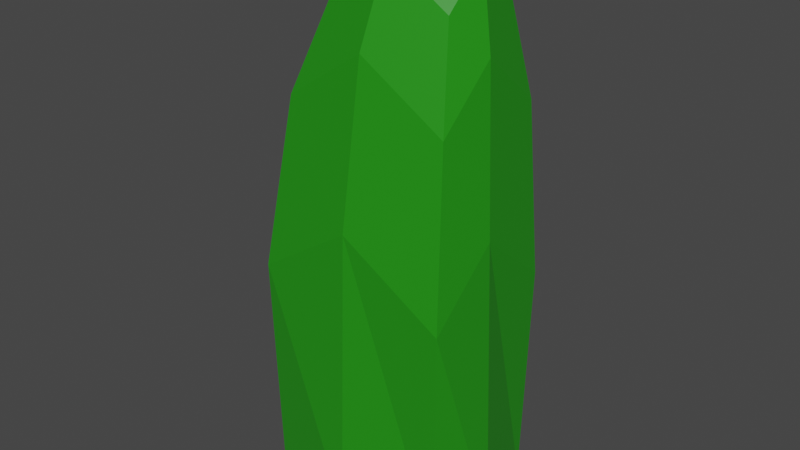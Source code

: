 # Source: tallM.blend  (saved by Blender 3.2.14; exported with 4.5.12 LTS)
import bpy
from mathutils import Matrix  # noqa: F401  (used for matrix-valued properties, if any)

bpy.ops.wm.read_factory_settings(use_empty=True)
scene = bpy.context.scene
scene.name = 'Scene'

# ---- collections
col_collection = bpy.data.collections.new('Collection'); scene.collection.children.link(col_collection)

# ---- materials (node trees are filled in below, after node groups)
mat_material = bpy.data.materials.new('Material')
mat_material.alpha_threshold = 0.0
mat_material.use_transparent_shadow = False
mat_material.line_color = (0.0, 0.0, 0.0, 1.0)

# ---- material node trees
mat_material.use_nodes = True; mat_material.node_tree.nodes.clear()
_N = mat_material.node_tree.nodes; _L = mat_material.node_tree.links
n0 = _N.new('ShaderNodeOutputMaterial'); n0.name = 'Material Output'; n0.location = (300, 300)
n1 = _N.new('ShaderNodeBsdfPrincipled'); n1.name = 'Principled BSDF'; n1.location = (10, 300)
n1.distribution = 'GGX'
n1.subsurface_method = 'RANDOM_WALK_SKIN'
n1.inputs[0].default_value = (0.0174, 0.275, 0.007984, 1.0)
n1.inputs[2].default_value = 0.4
n1.inputs[3].default_value = 1.45
n1.inputs[27].default_value = (0.0, 0.0, 0.0, 1.0)
n1.inputs[28].default_value = 1.0
_L.new(n1.outputs[0], n0.inputs[0])
n0.is_active_output = True

# ---- world
world_world = bpy.data.worlds.new('World'); scene.world = world_world
world_world.use_nodes = True; world_world.node_tree.nodes.clear()
_N = world_world.node_tree.nodes; _L = world_world.node_tree.links
n0 = _N.new('ShaderNodeOutputWorld'); n0.name = 'World Output'; n0.location = (300, 300)
n1 = _N.new('ShaderNodeBackground'); n1.name = 'Background'; n1.location = (10, 300)
n1.inputs[0].default_value = (0.05088, 0.05088, 0.05088, 1.0)
_L.new(n1.outputs[0], n0.inputs[0])
n0.is_active_output = True
world_world.color = (0.05088, 0.05088, 0.05088)
world_world.use_sun_shadow = False
world_world.sun_shadow_jitter_overblur = 0.0

# ---- meshes
me_cube = bpy.data.meshes.new('Cube')
me_cube.from_pydata([(0.6343, 0.501, 0.4853), (0.6343, -0.4064, 0.4853), (-0.6343, 0.501, 0.4853), (-0.6343, -0.4064, 0.4853), (0.6096, 0.4762, 1.863e-09), (-0.6096, -0.3817, -2.794e-09), (0.6096, -0.3817, 1.863e-09), (-0.6096, 0.4762, -2.794e-09), (1.577e-09, -0.432, 0.6243), (0.6598, -4.199e-10, 0.6243), (-0.6425, 1.021e-08, 0.6243), (6.303e-09, 0.491, 0.6243), (0.4425, 0.4091, 1.032), (1.304e-08, -0.4982, 4.657e-09), (-0.7087, 1.024e-08, 5.588e-09), (0.726, 9.313e-09, 0.0), (1.304e-08, 0.5572, 7.451e-09), (0.5435, 0.4957, 0.8375), (0.5435, -0.2662, 0.8375), (-0.5217, 0.4957, 0.8375), (-0.5217, -0.2662, 0.8375), (0.01087, -0.2877, 0.9543), (0.5649, 0.07509, 0.9543), (-0.5286, 0.07509, 0.9543), (0.01087, 0.4874, 0.9543), (0.4323, -0.09983, 1.032), (-0.3575, 0.385, 1.017), (-0.3414, -0.09983, 1.032), (0.04548, -0.1154, 1.117), (0.4479, 0.148, 1.117), (-0.3403, 0.08074, 1.12), (0.05996, 0.3842, 1.117), (0.05554, 0.1533, 1.168)], [], [(8, 1, 18, 21), (9, 0, 17, 22), (10, 3, 20, 23), (11, 2, 19, 24), (6, 1, 8, 13), (13, 8, 3, 5), (5, 3, 10, 14), (14, 10, 2, 7), (4, 0, 9, 15), (15, 9, 1, 6), (7, 2, 11, 16), (16, 11, 0, 4), (21, 18, 25, 28), (22, 17, 12, 29), (23, 20, 27, 30), (24, 19, 26, 31), (0, 11, 24, 17), (2, 10, 23, 19), (1, 9, 22, 18), (3, 8, 21, 20), (12, 31, 32, 29), (31, 26, 30, 32), (32, 30, 27, 28), (29, 32, 28, 25), (17, 24, 31, 12), (19, 23, 30, 26), (18, 22, 29, 25), (20, 21, 28, 27)])
_uv = me_cube.uv_layers.new(name='UVMap')
_uv.uv.foreach_set('vector', [0.625, 0.875, 0.625, 0.75, 0.625, 0.75, 0.625, 0.875, 0.625, 0.625, 0.625, 0.5, 0.625, 0.5, 0.625, 0.625, 0.625, 0.125, 0.625, 0.0, 0.625, 0.0, 0.625, 0.125, 0.625, 0.375, 0.625, 0.25, 0.625, 0.25, 0.625, 0.375, 0.5, 0.75, 0.625, 0.75, 0.625, 0.875, 0.5, 0.875, 0.5, 0.875, 0.625, 0.875, 0.625, 1.0, 0.5, 1.0, 0.5, 0.0, 0.625, 0.0, 0.625, 0.125, 0.5, 0.125, 0.5, 0.125, 0.625, 0.125, 0.625, 0.25, 0.5, 0.25, 0.5, 0.5, 0.625, 0.5, 0.625, 0.625, 0.5, 0.625, 0.5, 0.625, 0.625, 0.625, 0.625, 0.75, 0.5, 0.75, 0.5, 0.25, 0.625, 0.25, 0.625, 0.375, 0.5, 0.375, 0.5, 0.375, 0.625, 0.375, 0.625, 0.5, 0.5, 0.5, 0.625, 0.875, 0.625, 0.75, 0.625, 0.75, 0.625, 0.875, 0.625, 0.625, 0.625, 0.5, 0.625, 0.5, 0.625, 0.625, 0.625, 0.125, 0.625, 0.0, 0.625, 0.0, 0.625, 0.125, 0.625, 0.375, 0.625, 0.25, 0.625, 0.25, 0.625, 0.375, 0.625, 0.5, 0.625, 0.375, 0.625, 0.375, 0.625, 0.5, 0.625, 0.25, 0.625, 0.125, 0.625, 0.125, 0.625, 0.25, 0.625, 0.75, 0.625, 0.625, 0.625, 0.625, 0.625, 0.75, 0.625, 1.0, 0.625, 0.875, 0.625, 0.875, 0.625, 1.0, 0.625, 0.5, 0.75, 0.5, 0.75, 0.625, 0.625, 0.625, 0.75, 0.5, 0.875, 0.5, 0.875, 0.625, 0.75, 0.625, 0.75, 0.625, 0.875, 0.625, 0.875, 0.75, 0.75, 0.75, 0.625, 0.625, 0.75, 0.625, 0.75, 0.75, 0.625, 0.75, 0.625, 0.5, 0.625, 0.375, 0.625, 0.375, 0.625, 0.5, 0.625, 0.25, 0.625, 0.125, 0.625, 0.125, 0.625, 0.25, 0.625, 0.75, 0.625, 0.625, 0.625, 0.625, 0.625, 0.75, 0.625, 1.0, 0.625, 0.875, 0.625, 0.875, 0.625, 1.0])
me_cube.materials.append(mat_material)
me_cube.use_mirror_vertex_groups = False
me_cube.update()

# ---- objects
ob_cube = bpy.data.objects.new('Cube', me_cube)

# ---- transforms, parenting, visibility, modifiers, constraints
ob_cube.location = (0.0, 0.0, 0.0)
ob_cube.scale = (1.0, 1.03, 3.0)
ob_cube.lock_rotations_4d = False
ob_cube.empty_display_type = 'ARROWS'
ob_cube.lineart.crease_threshold = 0.0

# ---- collection membership
col_collection.objects.link(ob_cube)

# ---- scene / render settings (as saved in the file)
scene.frame_start = 1; scene.frame_end = 250; scene.frame_set(1)
scene.render.engine = 'BLENDER_EEVEE_NEXT'
scene.cycles.sampling_pattern = 'TABULATED_SOBOL'
scene.cycles.use_light_tree = False
scene.view_settings.view_transform = 'Filmic'
bpy.context.view_layer.update()

# ---- added for rendering (the .blend has no active camera and no usable light): camera, sun
cam_auto = bpy.data.cameras.new('AutoCamera')
cam_auto.lens = 50.0
cam_auto.sensor_width = 36.0
cam_auto.clip_end = 1000.0
ob_auto_camera = bpy.data.objects.new('AutoCamera', cam_auto)
scene.collection.objects.link(ob_auto_camera)
ob_auto_camera.location = (3.65302, -4.34288, 4.66729)
ob_auto_camera.rotation_euler = (1.09748, -7.21219e-08, 0.694738)
scene.camera = ob_auto_camera
light_auto_sun = bpy.data.lights.new('AutoSun', 'SUN')
light_auto_sun.energy = 3.0
light_auto_sun.angle = 0.0523599
ob_auto_sun = bpy.data.objects.new('AutoSun', light_auto_sun)
scene.collection.objects.link(ob_auto_sun)
ob_auto_sun.rotation_euler = (0.872665, 0.174533, 0.523599)
bpy.context.view_layer.update()
